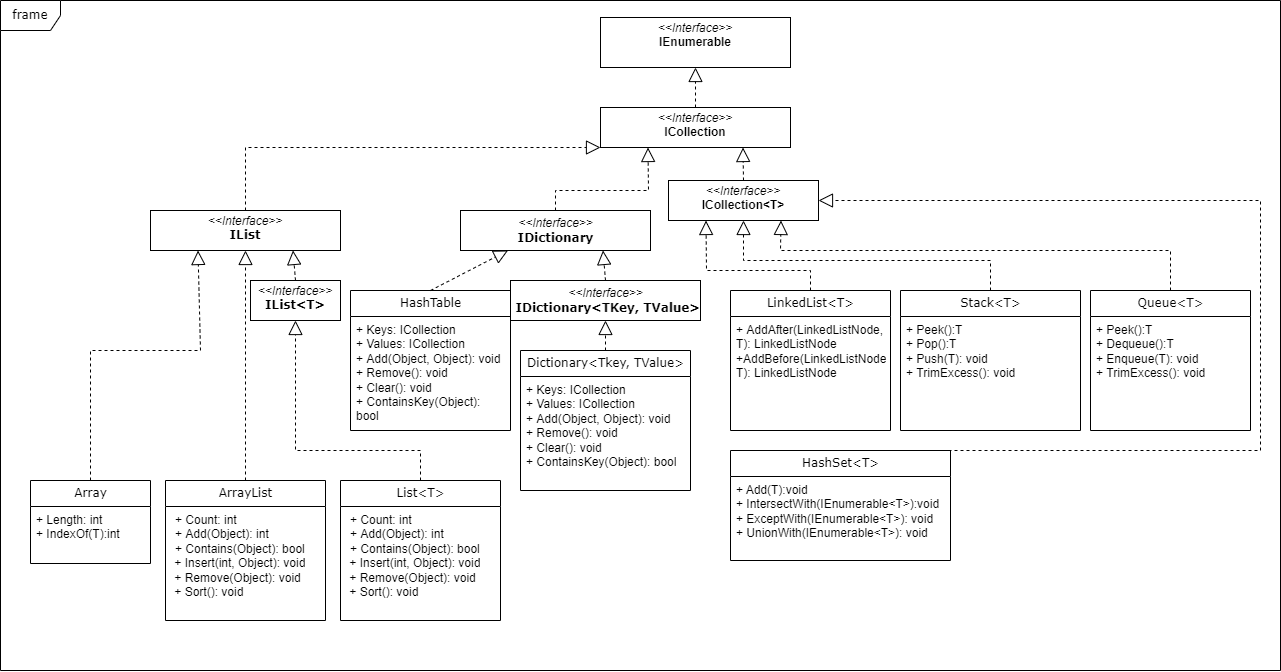

The diagram above was exported from draw.io. Its source (the exported page's mxGraphModel, read from the mxfile embedded in the PNG):
<mxGraphModel dx="1328" dy="504" grid="1" gridSize="10" guides="1" tooltips="1" connect="1" arrows="1" fold="1" page="1" pageScale="1" pageWidth="850" pageHeight="1100" background="none" math="0" shadow="0">
  <root>
    <mxCell id="0" />
    <mxCell id="1" parent="0" />
    <mxCell id="17acba5748e5396b-1" value="frame" style="shape=umlFrame;whiteSpace=wrap;html=1;rounded=0;shadow=0;comic=0;labelBackgroundColor=none;strokeWidth=1;fontFamily=Verdana;fontSize=10;align=center;" parent="1" vertex="1">
      <mxGeometry x="-270" y="10" width="1280" height="670" as="geometry" />
    </mxCell>
    <mxCell id="5d2195bd80daf111-5" value="Array" style="swimlane;html=1;fontStyle=0;childLayout=stackLayout;horizontal=1;startSize=26;fillColor=none;horizontalStack=0;resizeParent=1;resizeLast=0;collapsible=1;marginBottom=0;swimlaneFillColor=#ffffff;rounded=0;shadow=0;comic=0;labelBackgroundColor=none;strokeWidth=1;fontFamily=Verdana;fontSize=10;align=center;" parent="1" vertex="1">
      <mxGeometry x="-240" y="490" width="120" height="83" as="geometry">
        <mxRectangle x="650" y="310" width="100" height="26" as="alternateBounds" />
      </mxGeometry>
    </mxCell>
    <mxCell id="5d2195bd80daf111-6" value="+ Length: int&lt;br&gt;+ IndexOf(T):int" style="text;html=1;strokeColor=none;fillColor=none;align=left;verticalAlign=top;spacingLeft=4;spacingRight=4;whiteSpace=wrap;overflow=hidden;rotatable=0;points=[[0,0.5],[1,0.5]];portConstraint=eastwest;" parent="5d2195bd80daf111-5" vertex="1">
      <mxGeometry y="26" width="120" height="54" as="geometry" />
    </mxCell>
    <mxCell id="5d2195bd80daf111-15" value="&lt;p style=&quot;margin: 0px ; margin-top: 4px ; text-align: center&quot;&gt;&lt;i&gt;&amp;lt;&amp;lt;Interface&amp;gt;&amp;gt;&lt;/i&gt;&lt;br&gt;&lt;b&gt;ICollection&lt;/b&gt;&lt;/p&gt;" style="verticalAlign=top;align=left;overflow=fill;fontSize=12;fontFamily=Helvetica;html=1;rounded=0;shadow=0;comic=0;labelBackgroundColor=none;strokeWidth=1" parent="1" vertex="1">
      <mxGeometry x="330" y="117" width="190" height="40" as="geometry" />
    </mxCell>
    <mxCell id="5d2195bd80daf111-19" value="&lt;p style=&quot;margin: 0px ; margin-top: 4px ; text-align: center&quot;&gt;&lt;i&gt;&amp;lt;&amp;lt;Interface&amp;gt;&amp;gt;&lt;/i&gt;&lt;br&gt;&lt;b&gt;IEnumerable&lt;/b&gt;&lt;br&gt;&lt;/p&gt;&lt;p style=&quot;margin: 0px ; margin-left: 4px&quot;&gt;&lt;br&gt;&lt;/p&gt;" style="verticalAlign=top;align=left;overflow=fill;fontSize=12;fontFamily=Helvetica;html=1;rounded=0;shadow=0;comic=0;labelBackgroundColor=none;strokeWidth=1" parent="1" vertex="1">
      <mxGeometry x="330" y="27" width="190" height="50" as="geometry" />
    </mxCell>
    <mxCell id="VAqtm_SbatmJ3ZBs-kml-1" value="" style="endArrow=block;dashed=1;endFill=0;endSize=12;html=1;rounded=0;" edge="1" parent="1" source="5d2195bd80daf111-15" target="5d2195bd80daf111-19">
      <mxGeometry width="160" relative="1" as="geometry">
        <mxPoint x="560" y="597" as="sourcePoint" />
        <mxPoint x="720" y="597" as="targetPoint" />
      </mxGeometry>
    </mxCell>
    <mxCell id="VAqtm_SbatmJ3ZBs-kml-4" value="" style="endArrow=block;dashed=1;endFill=0;endSize=12;html=1;rounded=0;entryX=0;entryY=1;entryDx=0;entryDy=0;exitX=0.5;exitY=0;exitDx=0;exitDy=0;" edge="1" parent="1" source="VAqtm_SbatmJ3ZBs-kml-28" target="5d2195bd80daf111-15">
      <mxGeometry width="160" relative="1" as="geometry">
        <mxPoint x="220" y="360" as="sourcePoint" />
        <mxPoint x="380" y="360" as="targetPoint" />
        <Array as="points">
          <mxPoint x="-25" y="157" />
        </Array>
      </mxGeometry>
    </mxCell>
    <mxCell id="VAqtm_SbatmJ3ZBs-kml-5" value="" style="endArrow=block;dashed=1;endFill=0;endSize=12;html=1;rounded=0;exitX=0.5;exitY=0;exitDx=0;exitDy=0;entryX=0.25;entryY=1;entryDx=0;entryDy=0;" edge="1" parent="1" source="5d2195bd80daf111-5" target="VAqtm_SbatmJ3ZBs-kml-28">
      <mxGeometry width="160" relative="1" as="geometry">
        <mxPoint x="350" y="570" as="sourcePoint" />
        <mxPoint x="180" y="440" as="targetPoint" />
        <Array as="points">
          <mxPoint x="-180" y="360" />
          <mxPoint x="-70" y="360" />
        </Array>
      </mxGeometry>
    </mxCell>
    <mxCell id="VAqtm_SbatmJ3ZBs-kml-6" value="ArrayList" style="swimlane;html=1;fontStyle=0;childLayout=stackLayout;horizontal=1;startSize=26;fillColor=none;horizontalStack=0;resizeParent=1;resizeLast=0;collapsible=1;marginBottom=0;swimlaneFillColor=#ffffff;rounded=0;shadow=0;comic=0;labelBackgroundColor=none;strokeWidth=1;fontFamily=Verdana;fontSize=10;align=center;" vertex="1" parent="1">
      <mxGeometry x="-105" y="490" width="160" height="140" as="geometry">
        <mxRectangle x="650" y="310" width="100" height="26" as="alternateBounds" />
      </mxGeometry>
    </mxCell>
    <mxCell id="VAqtm_SbatmJ3ZBs-kml-7" value="&lt;p style=&quot;margin: 0px 0px 0px 4px&quot;&gt;+ Count: int&lt;/p&gt;&lt;p style=&quot;margin: 0px 0px 0px 4px&quot;&gt;&lt;span style=&quot;font-family: &amp;#34;helvetica&amp;#34;&quot;&gt;+ Add(Object): int&lt;/span&gt;&lt;br&gt;&lt;/p&gt;&lt;p style=&quot;margin: 0px 0px 0px 4px&quot;&gt;&lt;span style=&quot;font-family: &amp;#34;helvetica&amp;#34;&quot;&gt;+ Contains(Object): bool&lt;/span&gt;&lt;/p&gt;&lt;span style=&quot;font-family: &amp;#34;helvetica&amp;#34;&quot;&gt;&amp;nbsp;+ Insert(int, Object): void&lt;br&gt;&lt;/span&gt;&lt;span style=&quot;font-family: &amp;#34;helvetica&amp;#34;&quot;&gt;&amp;nbsp;+ Remove(Object): void&lt;/span&gt;&lt;span&gt;&lt;br&gt;&amp;nbsp;+ Sort(): void&lt;br&gt;&lt;/span&gt;" style="text;html=1;strokeColor=none;fillColor=none;align=left;verticalAlign=top;spacingLeft=4;spacingRight=4;whiteSpace=wrap;overflow=hidden;rotatable=0;points=[[0,0.5],[1,0.5]];portConstraint=eastwest;" vertex="1" parent="VAqtm_SbatmJ3ZBs-kml-6">
      <mxGeometry y="26" width="160" height="114" as="geometry" />
    </mxCell>
    <mxCell id="VAqtm_SbatmJ3ZBs-kml-11" value="List&amp;lt;T&amp;gt;" style="swimlane;html=1;fontStyle=0;childLayout=stackLayout;horizontal=1;startSize=26;fillColor=none;horizontalStack=0;resizeParent=1;resizeLast=0;collapsible=1;marginBottom=0;swimlaneFillColor=#ffffff;rounded=0;shadow=0;comic=0;labelBackgroundColor=none;strokeWidth=1;fontFamily=Verdana;fontSize=10;align=center;" vertex="1" parent="1">
      <mxGeometry x="70" y="490" width="160" height="140" as="geometry">
        <mxRectangle x="650" y="310" width="100" height="26" as="alternateBounds" />
      </mxGeometry>
    </mxCell>
    <mxCell id="VAqtm_SbatmJ3ZBs-kml-12" value="&lt;p style=&quot;margin: 0px 0px 0px 4px&quot;&gt;+ Count: int&lt;/p&gt;&lt;p style=&quot;margin: 0px 0px 0px 4px&quot;&gt;&lt;span style=&quot;font-family: &amp;#34;helvetica&amp;#34;&quot;&gt;+ Add(Object): int&lt;/span&gt;&lt;br&gt;&lt;/p&gt;&lt;p style=&quot;margin: 0px 0px 0px 4px&quot;&gt;&lt;span style=&quot;font-family: &amp;#34;helvetica&amp;#34;&quot;&gt;+ Contains(Object): bool&lt;/span&gt;&lt;/p&gt;&lt;span style=&quot;font-family: &amp;#34;helvetica&amp;#34;&quot;&gt;&amp;nbsp;+ Insert(int, Object): void&lt;br&gt;&lt;/span&gt;&lt;span style=&quot;font-family: &amp;#34;helvetica&amp;#34;&quot;&gt;&amp;nbsp;+ Remove(Object): void&lt;/span&gt;&lt;br&gt;&amp;nbsp;+ Sort(): void&lt;p style=&quot;margin: 0px 0px 0px 4px&quot;&gt;&lt;/p&gt;" style="text;html=1;strokeColor=none;fillColor=none;align=left;verticalAlign=top;spacingLeft=4;spacingRight=4;whiteSpace=wrap;overflow=hidden;rotatable=0;points=[[0,0.5],[1,0.5]];portConstraint=eastwest;" vertex="1" parent="VAqtm_SbatmJ3ZBs-kml-11">
      <mxGeometry y="26" width="160" height="114" as="geometry" />
    </mxCell>
    <mxCell id="VAqtm_SbatmJ3ZBs-kml-14" value="&lt;i style=&quot;font-family: &amp;#34;helvetica&amp;#34; ; font-size: 12px&quot;&gt;&amp;lt;&amp;lt;Interface&amp;gt;&amp;gt;&lt;/i&gt;&lt;br&gt;&lt;span style=&quot;font-size: 10px&quot;&gt;&lt;b&gt;IDictionary&lt;/b&gt;&lt;/span&gt;" style="html=1;rounded=0;shadow=0;comic=0;labelBackgroundColor=none;strokeWidth=1;fontFamily=Verdana;fontSize=10;align=center;" vertex="1" parent="1">
      <mxGeometry x="190" y="220" width="190" height="40" as="geometry" />
    </mxCell>
    <mxCell id="VAqtm_SbatmJ3ZBs-kml-15" value="" style="endArrow=block;dashed=1;endFill=0;endSize=12;html=1;rounded=0;entryX=0.25;entryY=1;entryDx=0;entryDy=0;exitX=0.5;exitY=0;exitDx=0;exitDy=0;" edge="1" parent="1" source="VAqtm_SbatmJ3ZBs-kml-14" target="5d2195bd80daf111-15">
      <mxGeometry width="160" relative="1" as="geometry">
        <mxPoint x="350" y="470" as="sourcePoint" />
        <mxPoint x="510" y="470" as="targetPoint" />
        <Array as="points">
          <mxPoint x="285" y="200" />
          <mxPoint x="378" y="200" />
        </Array>
      </mxGeometry>
    </mxCell>
    <mxCell id="VAqtm_SbatmJ3ZBs-kml-16" value="Stack&amp;lt;T&amp;gt;" style="swimlane;html=1;fontStyle=0;childLayout=stackLayout;horizontal=1;startSize=26;fillColor=none;horizontalStack=0;resizeParent=1;resizeLast=0;collapsible=1;marginBottom=0;swimlaneFillColor=#ffffff;rounded=0;shadow=0;comic=0;labelBackgroundColor=none;strokeWidth=1;fontFamily=Verdana;fontSize=10;align=center;" vertex="1" parent="1">
      <mxGeometry x="630" y="300" width="180" height="140" as="geometry">
        <mxRectangle x="650" y="310" width="100" height="26" as="alternateBounds" />
      </mxGeometry>
    </mxCell>
    <mxCell id="VAqtm_SbatmJ3ZBs-kml-42" value="+ Peek():T&lt;br&gt;+ Pop():T&lt;br&gt;+ Push(T): void&lt;br&gt;+ TrimExcess(): void" style="text;html=1;strokeColor=none;fillColor=none;align=left;verticalAlign=top;spacingLeft=4;spacingRight=4;whiteSpace=wrap;overflow=hidden;rotatable=0;points=[[0,0.5],[1,0.5]];portConstraint=eastwest;" vertex="1" parent="VAqtm_SbatmJ3ZBs-kml-16">
      <mxGeometry y="26" width="180" height="84" as="geometry" />
    </mxCell>
    <mxCell id="VAqtm_SbatmJ3ZBs-kml-19" value="" style="endArrow=block;dashed=1;endFill=0;endSize=12;html=1;rounded=0;exitX=0.5;exitY=0;exitDx=0;exitDy=0;entryX=0.5;entryY=1;entryDx=0;entryDy=0;" edge="1" parent="1" source="VAqtm_SbatmJ3ZBs-kml-16" target="VAqtm_SbatmJ3ZBs-kml-49">
      <mxGeometry width="160" relative="1" as="geometry">
        <mxPoint x="350" y="470" as="sourcePoint" />
        <mxPoint x="480" y="160" as="targetPoint" />
        <Array as="points">
          <mxPoint x="720" y="270" />
          <mxPoint x="473" y="270" />
        </Array>
      </mxGeometry>
    </mxCell>
    <mxCell id="VAqtm_SbatmJ3ZBs-kml-21" value="Queue&amp;lt;T&amp;gt;" style="swimlane;html=1;fontStyle=0;childLayout=stackLayout;horizontal=1;startSize=26;fillColor=none;horizontalStack=0;resizeParent=1;resizeLast=0;collapsible=1;marginBottom=0;swimlaneFillColor=#ffffff;rounded=0;shadow=0;comic=0;labelBackgroundColor=none;strokeWidth=1;fontFamily=Verdana;fontSize=10;align=center;" vertex="1" parent="1">
      <mxGeometry x="820" y="300" width="160" height="140" as="geometry">
        <mxRectangle x="650" y="310" width="100" height="26" as="alternateBounds" />
      </mxGeometry>
    </mxCell>
    <mxCell id="VAqtm_SbatmJ3ZBs-kml-22" value="+&amp;nbsp;Peek():T&lt;br&gt;+ Dequeue():T&lt;br&gt;+&amp;nbsp;Enqueue(T): void&lt;br&gt;+ TrimExcess(): void" style="text;html=1;strokeColor=none;fillColor=none;align=left;verticalAlign=top;spacingLeft=4;spacingRight=4;whiteSpace=wrap;overflow=hidden;rotatable=0;points=[[0,0.5],[1,0.5]];portConstraint=eastwest;" vertex="1" parent="VAqtm_SbatmJ3ZBs-kml-21">
      <mxGeometry y="26" width="160" height="114" as="geometry" />
    </mxCell>
    <mxCell id="VAqtm_SbatmJ3ZBs-kml-24" value="" style="endArrow=block;dashed=1;endFill=0;endSize=12;html=1;rounded=0;exitX=0.5;exitY=0;exitDx=0;exitDy=0;entryX=0.75;entryY=1;entryDx=0;entryDy=0;" edge="1" parent="1" source="VAqtm_SbatmJ3ZBs-kml-21" target="VAqtm_SbatmJ3ZBs-kml-49">
      <mxGeometry width="160" relative="1" as="geometry">
        <mxPoint x="640" y="430" as="sourcePoint" />
        <mxPoint x="520" y="230" as="targetPoint" />
        <Array as="points">
          <mxPoint x="900" y="260" />
          <mxPoint x="510" y="260" />
        </Array>
      </mxGeometry>
    </mxCell>
    <mxCell id="VAqtm_SbatmJ3ZBs-kml-25" value="LinkedList&amp;lt;T&amp;gt;" style="swimlane;html=1;fontStyle=0;childLayout=stackLayout;horizontal=1;startSize=26;fillColor=none;horizontalStack=0;resizeParent=1;resizeLast=0;collapsible=1;marginBottom=0;swimlaneFillColor=#ffffff;rounded=0;shadow=0;comic=0;labelBackgroundColor=none;strokeWidth=1;fontFamily=Verdana;fontSize=10;align=center;" vertex="1" parent="1">
      <mxGeometry x="460" y="300" width="160" height="140" as="geometry">
        <mxRectangle x="650" y="310" width="100" height="26" as="alternateBounds" />
      </mxGeometry>
    </mxCell>
    <mxCell id="VAqtm_SbatmJ3ZBs-kml-26" value="+ AddAfter(LinkedListNode, T): LinkedListNode&lt;br&gt;+AddBefore(LinkedListNode,&lt;br&gt;T): LinkedListNode&lt;br&gt;" style="text;html=1;strokeColor=none;fillColor=none;align=left;verticalAlign=top;spacingLeft=4;spacingRight=4;whiteSpace=wrap;overflow=hidden;rotatable=0;points=[[0,0.5],[1,0.5]];portConstraint=eastwest;" vertex="1" parent="VAqtm_SbatmJ3ZBs-kml-25">
      <mxGeometry y="26" width="160" height="114" as="geometry" />
    </mxCell>
    <mxCell id="VAqtm_SbatmJ3ZBs-kml-28" value="&lt;p style=&quot;margin: 0px ; margin-top: 4px ; text-align: center&quot;&gt;&lt;i&gt;&amp;lt;&amp;lt;Interface&amp;gt;&amp;gt;&lt;/i&gt;&lt;br&gt;&lt;b style=&quot;font-family: &amp;#34;verdana&amp;#34; ; font-size: 10px&quot;&gt;IList&lt;/b&gt;&lt;/p&gt;&lt;span style=&quot;font-family: &amp;#34;helvetica&amp;#34;&quot;&gt;&lt;br&gt;&lt;/span&gt;" style="verticalAlign=top;align=left;overflow=fill;fontSize=12;fontFamily=Helvetica;html=1;rounded=0;shadow=0;comic=0;labelBackgroundColor=none;strokeWidth=1" vertex="1" parent="1">
      <mxGeometry x="-120" y="220" width="190" height="40" as="geometry" />
    </mxCell>
    <mxCell id="VAqtm_SbatmJ3ZBs-kml-30" value="HashTable" style="swimlane;html=1;fontStyle=0;childLayout=stackLayout;horizontal=1;startSize=26;fillColor=none;horizontalStack=0;resizeParent=1;resizeLast=0;collapsible=1;marginBottom=0;swimlaneFillColor=#ffffff;rounded=0;shadow=0;comic=0;labelBackgroundColor=none;strokeWidth=1;fontFamily=Verdana;fontSize=10;align=center;" vertex="1" parent="1">
      <mxGeometry x="80" y="300" width="160" height="140" as="geometry">
        <mxRectangle x="650" y="310" width="100" height="26" as="alternateBounds" />
      </mxGeometry>
    </mxCell>
    <mxCell id="VAqtm_SbatmJ3ZBs-kml-31" value="+ Keys: ICollection&lt;br&gt;+ Values:&amp;nbsp;ICollection&lt;br&gt;+ Add(Object, Object): void&lt;br&gt;+ Remove(): void&lt;br&gt;+ Clear(): void&lt;br&gt;+ ContainsKey(Object): bool" style="text;html=1;strokeColor=none;fillColor=none;align=left;verticalAlign=top;spacingLeft=4;spacingRight=4;whiteSpace=wrap;overflow=hidden;rotatable=0;points=[[0,0.5],[1,0.5]];portConstraint=eastwest;" vertex="1" parent="VAqtm_SbatmJ3ZBs-kml-30">
      <mxGeometry y="26" width="160" height="114" as="geometry" />
    </mxCell>
    <mxCell id="VAqtm_SbatmJ3ZBs-kml-33" value="" style="endArrow=block;dashed=1;endFill=0;endSize=12;html=1;rounded=0;entryX=0.25;entryY=1;entryDx=0;entryDy=0;exitX=0.5;exitY=0;exitDx=0;exitDy=0;" edge="1" parent="1" source="VAqtm_SbatmJ3ZBs-kml-30" target="VAqtm_SbatmJ3ZBs-kml-14">
      <mxGeometry width="160" relative="1" as="geometry">
        <mxPoint x="365" y="230" as="sourcePoint" />
        <mxPoint x="362.5" y="167" as="targetPoint" />
      </mxGeometry>
    </mxCell>
    <mxCell id="VAqtm_SbatmJ3ZBs-kml-34" value="Dictionary&amp;lt;Tkey, TValue&amp;gt;" style="swimlane;html=1;fontStyle=0;childLayout=stackLayout;horizontal=1;startSize=26;fillColor=none;horizontalStack=0;resizeParent=1;resizeLast=0;collapsible=1;marginBottom=0;swimlaneFillColor=#ffffff;rounded=0;shadow=0;comic=0;labelBackgroundColor=none;strokeWidth=1;fontFamily=Verdana;fontSize=10;align=center;" vertex="1" parent="1">
      <mxGeometry x="250" y="360" width="170" height="140" as="geometry">
        <mxRectangle x="650" y="310" width="100" height="26" as="alternateBounds" />
      </mxGeometry>
    </mxCell>
    <mxCell id="VAqtm_SbatmJ3ZBs-kml-35" value="+ Keys: ICollection&lt;br&gt;+ Values:&amp;nbsp;ICollection&lt;br&gt;+ Add(Object, Object): void&lt;br&gt;+ Remove(): void&lt;br&gt;+ Clear(): void&lt;br&gt;+ ContainsKey(Object): bool" style="text;html=1;strokeColor=none;fillColor=none;align=left;verticalAlign=top;spacingLeft=4;spacingRight=4;whiteSpace=wrap;overflow=hidden;rotatable=0;points=[[0,0.5],[1,0.5]];portConstraint=eastwest;" vertex="1" parent="VAqtm_SbatmJ3ZBs-kml-34">
      <mxGeometry y="26" width="170" height="114" as="geometry" />
    </mxCell>
    <mxCell id="VAqtm_SbatmJ3ZBs-kml-36" value="" style="endArrow=block;dashed=1;endFill=0;endSize=12;html=1;rounded=0;entryX=0.5;entryY=1;entryDx=0;entryDy=0;exitX=0.5;exitY=0;exitDx=0;exitDy=0;" edge="1" parent="1" source="VAqtm_SbatmJ3ZBs-kml-34" target="VAqtm_SbatmJ3ZBs-kml-46">
      <mxGeometry width="160" relative="1" as="geometry">
        <mxPoint x="280" y="310" as="sourcePoint" />
        <mxPoint x="317.5" y="270" as="targetPoint" />
      </mxGeometry>
    </mxCell>
    <mxCell id="VAqtm_SbatmJ3ZBs-kml-37" value="" style="endArrow=block;dashed=1;endFill=0;endSize=12;html=1;rounded=0;exitX=0.5;exitY=0;exitDx=0;exitDy=0;entryX=0.25;entryY=1;entryDx=0;entryDy=0;" edge="1" parent="1" source="VAqtm_SbatmJ3ZBs-kml-25" target="VAqtm_SbatmJ3ZBs-kml-49">
      <mxGeometry width="160" relative="1" as="geometry">
        <mxPoint x="880" y="215" as="sourcePoint" />
        <mxPoint x="530" y="147" as="targetPoint" />
        <Array as="points">
          <mxPoint x="540" y="280" />
          <mxPoint x="436" y="280" />
        </Array>
      </mxGeometry>
    </mxCell>
    <mxCell id="VAqtm_SbatmJ3ZBs-kml-40" value="" style="endArrow=block;dashed=1;endFill=0;endSize=12;html=1;rounded=0;entryX=0.5;entryY=1;entryDx=0;entryDy=0;exitX=0.5;exitY=0;exitDx=0;exitDy=0;" edge="1" parent="1" source="VAqtm_SbatmJ3ZBs-kml-6" target="VAqtm_SbatmJ3ZBs-kml-28">
      <mxGeometry width="160" relative="1" as="geometry">
        <mxPoint x="-60" y="320" as="sourcePoint" />
        <mxPoint x="-22.5" y="280" as="targetPoint" />
      </mxGeometry>
    </mxCell>
    <mxCell id="VAqtm_SbatmJ3ZBs-kml-41" value="" style="endArrow=block;dashed=1;endFill=0;endSize=12;html=1;rounded=0;entryX=0.5;entryY=1;entryDx=0;entryDy=0;exitX=0.5;exitY=0;exitDx=0;exitDy=0;" edge="1" parent="1" source="VAqtm_SbatmJ3ZBs-kml-11" target="VAqtm_SbatmJ3ZBs-kml-43">
      <mxGeometry width="160" relative="1" as="geometry">
        <mxPoint x="-15" y="460" as="sourcePoint" />
        <mxPoint x="-15" y="270" as="targetPoint" />
        <Array as="points">
          <mxPoint x="150" y="460" />
          <mxPoint x="25" y="460" />
        </Array>
      </mxGeometry>
    </mxCell>
    <mxCell id="VAqtm_SbatmJ3ZBs-kml-43" value="&lt;p style=&quot;margin: 0px ; margin-top: 4px ; text-align: center&quot;&gt;&lt;i&gt;&amp;lt;&amp;lt;Interface&amp;gt;&amp;gt;&lt;/i&gt;&lt;br&gt;&lt;b style=&quot;font-family: &amp;#34;verdana&amp;#34; ; font-size: 10px&quot;&gt;IList&amp;lt;T&amp;gt;&lt;/b&gt;&lt;/p&gt;&lt;span style=&quot;font-family: &amp;#34;helvetica&amp;#34;&quot;&gt;&lt;br&gt;&lt;/span&gt;" style="verticalAlign=top;align=left;overflow=fill;fontSize=12;fontFamily=Helvetica;html=1;rounded=0;shadow=0;comic=0;labelBackgroundColor=none;strokeWidth=1" vertex="1" parent="1">
      <mxGeometry x="-20" y="290" width="90" height="40" as="geometry" />
    </mxCell>
    <mxCell id="VAqtm_SbatmJ3ZBs-kml-44" value="" style="endArrow=block;dashed=1;endFill=0;endSize=12;html=1;rounded=0;entryX=0.75;entryY=1;entryDx=0;entryDy=0;exitX=0.5;exitY=0;exitDx=0;exitDy=0;" edge="1" parent="1" source="VAqtm_SbatmJ3ZBs-kml-43" target="VAqtm_SbatmJ3ZBs-kml-28">
      <mxGeometry width="160" relative="1" as="geometry">
        <mxPoint x="24" y="300" as="sourcePoint" />
        <mxPoint x="24.47" y="260" as="targetPoint" />
      </mxGeometry>
    </mxCell>
    <mxCell id="VAqtm_SbatmJ3ZBs-kml-46" value="&lt;i style=&quot;font-family: &amp;#34;helvetica&amp;#34; ; font-size: 12px&quot;&gt;&amp;lt;&amp;lt;Interface&amp;gt;&amp;gt;&lt;/i&gt;&lt;br&gt;&lt;span style=&quot;font-size: 10px&quot;&gt;&lt;b&gt;&amp;nbsp;IDictionary&amp;lt;TKey, TValue&amp;gt;&lt;/b&gt;&lt;b&gt;&lt;br&gt;&lt;/b&gt;&lt;/span&gt;" style="html=1;rounded=0;shadow=0;comic=0;labelBackgroundColor=none;strokeWidth=1;fontFamily=Verdana;fontSize=10;align=center;" vertex="1" parent="1">
      <mxGeometry x="240" y="290" width="190" height="40" as="geometry" />
    </mxCell>
    <mxCell id="VAqtm_SbatmJ3ZBs-kml-47" value="" style="endArrow=block;dashed=1;endFill=0;endSize=12;html=1;rounded=0;entryX=0.75;entryY=1;entryDx=0;entryDy=0;exitX=0.5;exitY=0;exitDx=0;exitDy=0;" edge="1" parent="1" source="VAqtm_SbatmJ3ZBs-kml-46" target="VAqtm_SbatmJ3ZBs-kml-14">
      <mxGeometry width="160" relative="1" as="geometry">
        <mxPoint x="190" y="310" as="sourcePoint" />
        <mxPoint x="247.5" y="270" as="targetPoint" />
      </mxGeometry>
    </mxCell>
    <mxCell id="VAqtm_SbatmJ3ZBs-kml-49" value="&lt;p style=&quot;margin: 0px ; margin-top: 4px ; text-align: center&quot;&gt;&lt;i&gt;&amp;lt;&amp;lt;Interface&amp;gt;&amp;gt;&lt;/i&gt;&lt;br&gt;&lt;b&gt;ICollection&amp;lt;T&amp;gt;&lt;/b&gt;&lt;/p&gt;" style="verticalAlign=top;align=left;overflow=fill;fontSize=12;fontFamily=Helvetica;html=1;rounded=0;shadow=0;comic=0;labelBackgroundColor=none;strokeWidth=1" vertex="1" parent="1">
      <mxGeometry x="398" y="190" width="150" height="40" as="geometry" />
    </mxCell>
    <mxCell id="VAqtm_SbatmJ3ZBs-kml-53" value="" style="endArrow=block;dashed=1;endFill=0;endSize=12;html=1;rounded=0;exitX=0.5;exitY=0;exitDx=0;exitDy=0;entryX=0.75;entryY=1;entryDx=0;entryDy=0;" edge="1" parent="1" source="VAqtm_SbatmJ3ZBs-kml-49" target="5d2195bd80daf111-15">
      <mxGeometry width="160" relative="1" as="geometry">
        <mxPoint x="435" y="127" as="sourcePoint" />
        <mxPoint x="435" y="87" as="targetPoint" />
      </mxGeometry>
    </mxCell>
    <mxCell id="VAqtm_SbatmJ3ZBs-kml-54" value="HashSet&amp;lt;T&amp;gt;" style="swimlane;html=1;fontStyle=0;childLayout=stackLayout;horizontal=1;startSize=26;fillColor=none;horizontalStack=0;resizeParent=1;resizeLast=0;collapsible=1;marginBottom=0;swimlaneFillColor=#ffffff;rounded=0;shadow=0;comic=0;labelBackgroundColor=none;strokeWidth=1;fontFamily=Verdana;fontSize=10;align=center;" vertex="1" parent="1">
      <mxGeometry x="460" y="460" width="220" height="110" as="geometry">
        <mxRectangle x="650" y="310" width="100" height="26" as="alternateBounds" />
      </mxGeometry>
    </mxCell>
    <mxCell id="VAqtm_SbatmJ3ZBs-kml-55" value="+&amp;nbsp;Add(T):void&lt;br&gt;+ IntersectWith(IEnumerable&amp;lt;T&amp;gt;):void&lt;br&gt;+&amp;nbsp;ExceptWith(IEnumerable&amp;lt;T&amp;gt;): void&lt;br&gt;+ UnionWith(IEnumerable&amp;lt;T&amp;gt;): void" style="text;html=1;strokeColor=none;fillColor=none;align=left;verticalAlign=top;spacingLeft=4;spacingRight=4;whiteSpace=wrap;overflow=hidden;rotatable=0;points=[[0,0.5],[1,0.5]];portConstraint=eastwest;" vertex="1" parent="VAqtm_SbatmJ3ZBs-kml-54">
      <mxGeometry y="26" width="220" height="84" as="geometry" />
    </mxCell>
    <mxCell id="VAqtm_SbatmJ3ZBs-kml-56" value="" style="endArrow=block;dashed=1;endFill=0;endSize=12;html=1;rounded=0;exitX=0.5;exitY=0;exitDx=0;exitDy=0;entryX=1;entryY=0.5;entryDx=0;entryDy=0;" edge="1" parent="1" source="VAqtm_SbatmJ3ZBs-kml-54" target="VAqtm_SbatmJ3ZBs-kml-49">
      <mxGeometry width="160" relative="1" as="geometry">
        <mxPoint x="550.0000000000005" y="310" as="sourcePoint" />
        <mxPoint x="445.5" y="240" as="targetPoint" />
        <Array as="points">
          <mxPoint x="990" y="460" />
          <mxPoint x="990" y="210" />
        </Array>
      </mxGeometry>
    </mxCell>
  </root>
</mxGraphModel>